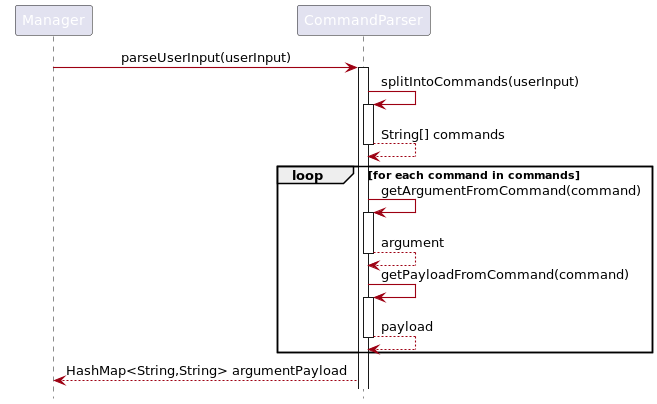

The diagram above was rendered by PlantUML. Its source (embedded in the PNG):
@startuml
'https://plantuml.com/sequence-diagram
!include style.puml
skinparam arrowThickness 1.1
skinparam arrowColor MODEL_COLOR
skinparam classBackgroundColor MODEL_COLOR
hide footbox

Manager -> CommandParser : parseUserInput(userInput)
activate CommandParser
CommandParser -> CommandParser : splitIntoCommands(userInput)
activate CommandParser
CommandParser --> CommandParser : String[] commands
deactivate CommandParser
    loop for each command in commands
        CommandParser -> CommandParser :getArgumentFromCommand(command)
        activate CommandParser
        CommandParser --> CommandParser : argument
        deactivate CommandParser
        CommandParser -> CommandParser :getPayloadFromCommand(command)
        activate CommandParser
        CommandParser --> CommandParser : payload
        deactivate CommandParser
    end
CommandParser --> Manager: HashMap<String,String> argumentPayload
@enduml